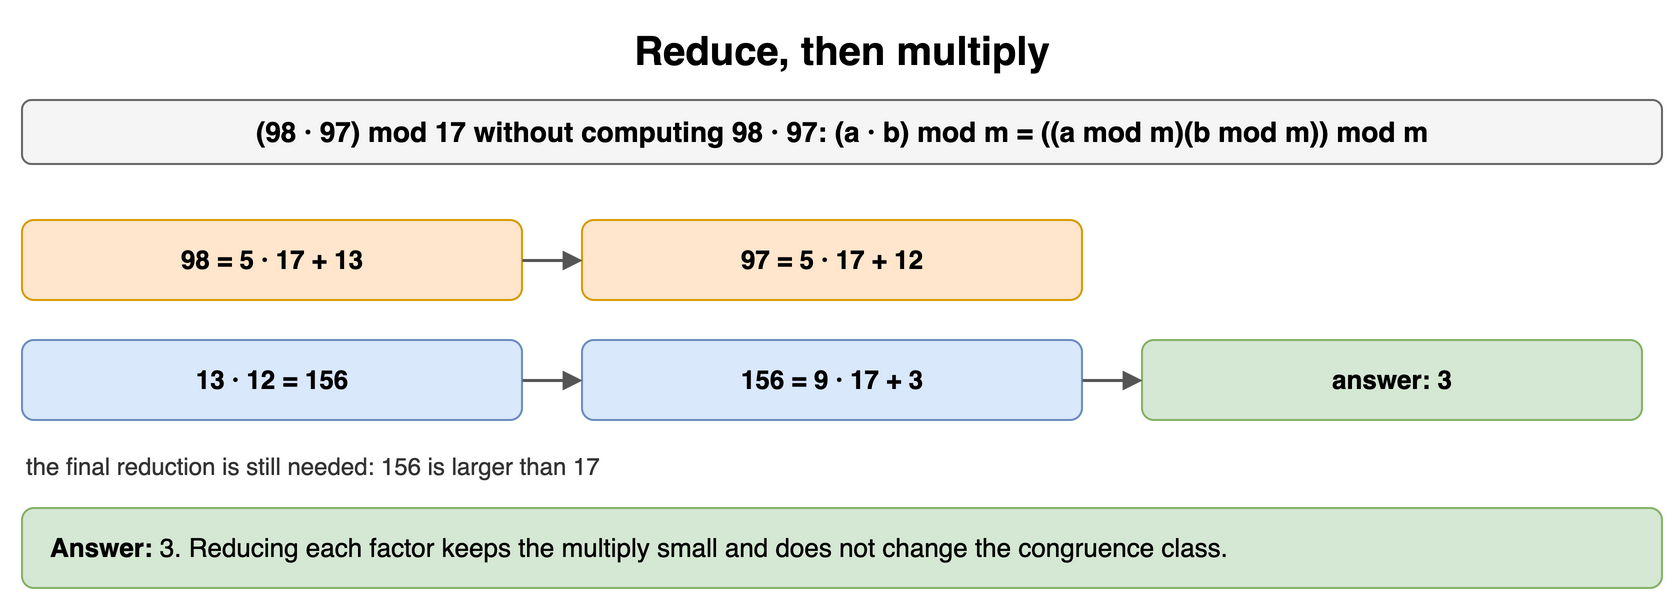

The diagram above was exported from draw.io. Its source (the exported page's mxGraphModel, read from the mxfile embedded in the PNG):
<mxGraphModel dx="900" dy="310" grid="1" gridSize="10" guides="1" tooltips="1" connect="1" arrows="1" fold="1" page="1" pageScale="1" pageWidth="900" pageHeight="310" math="0" shadow="0">
  <root>
    <mxCell id="0" />
    <mxCell id="1" parent="0" />
    <mxCell id="b141" value="Reduce, then multiply" style="text;html=1;align=center;verticalAlign=middle;whiteSpace=wrap;fontSize=20;fontStyle=1;" vertex="1" parent="1">
      <mxGeometry x="40" y="10" width="820" height="30" as="geometry" />
    </mxCell>
    <mxCell id="b142" value="(98 · 97) mod 17 without computing 98 · 97: (a · b) mod m = ((a mod m)(b mod m)) mod m" style="rounded=1;whiteSpace=wrap;html=1;fillColor=#f5f5f5;strokeColor=#666666;fontStyle=1;fontSize=14;" vertex="1" parent="1">
      <mxGeometry x="40" y="50" width="820" height="32" as="geometry" />
    </mxCell>
    <mxCell id="b143" value="98 = 5 · 17 + 13" style="rounded=1;whiteSpace=wrap;html=1;fillColor=#ffe6cc;strokeColor=#d79b00;fontSize=13;align=center;fontStyle=1;" vertex="1" parent="1">
      <mxGeometry x="40" y="110" width="250" height="40" as="geometry" />
    </mxCell>
    <mxCell id="b144" value="97 = 5 · 17 + 12" style="rounded=1;whiteSpace=wrap;html=1;fillColor=#ffe6cc;strokeColor=#d79b00;fontSize=13;align=center;fontStyle=1;" vertex="1" parent="1">
      <mxGeometry x="320" y="110" width="250" height="40" as="geometry" />
    </mxCell>
    <mxCell id="b145" value="" style="endArrow=block;endSize=6;html=1;strokeWidth=1.5;strokeColor=#555555;fontSize=11;labelBackgroundColor=#ffffff;" edge="1" parent="1" source="b143" target="b144">
      <mxGeometry relative="1" as="geometry" />
    </mxCell>
    <mxCell id="b146" value="13 · 12 = 156" style="rounded=1;whiteSpace=wrap;html=1;fillColor=#dae8fc;strokeColor=#6c8ebf;fontSize=13;align=center;fontStyle=1;" vertex="1" parent="1">
      <mxGeometry x="40" y="170" width="250" height="40" as="geometry" />
    </mxCell>
    <mxCell id="b147" value="156 = 9 · 17 + 3" style="rounded=1;whiteSpace=wrap;html=1;fillColor=#dae8fc;strokeColor=#6c8ebf;fontSize=13;align=center;fontStyle=1;" vertex="1" parent="1">
      <mxGeometry x="320" y="170" width="250" height="40" as="geometry" />
    </mxCell>
    <mxCell id="b148" value="answer: 3" style="rounded=1;whiteSpace=wrap;html=1;fillColor=#d5e8d4;strokeColor=#82b366;fontSize=13;align=center;fontStyle=1;" vertex="1" parent="1">
      <mxGeometry x="600" y="170" width="250" height="40" as="geometry" />
    </mxCell>
    <mxCell id="b149" value="" style="endArrow=block;endSize=6;html=1;strokeWidth=1.5;strokeColor=#555555;fontSize=11;labelBackgroundColor=#ffffff;" edge="1" parent="1" source="b146" target="b147">
      <mxGeometry relative="1" as="geometry" />
    </mxCell>
    <mxCell id="b1410" value="" style="endArrow=block;endSize=6;html=1;strokeWidth=1.5;strokeColor=#555555;fontSize=11;labelBackgroundColor=#ffffff;" edge="1" parent="1" source="b147" target="b148">
      <mxGeometry relative="1" as="geometry" />
    </mxCell>
    <mxCell id="b1411" value="the final reduction is still needed: 156 is larger than 17" style="text;html=1;whiteSpace=wrap;fontSize=11;align=left;verticalAlign=middle;fontSize=12;fontColor=#333333;" vertex="1" parent="1">
      <mxGeometry x="40" y="224" width="820" height="18" as="geometry" />
    </mxCell>
    <mxCell id="b1412" value="&lt;b&gt;Answer:&lt;/b&gt; 3. Reducing each factor keeps the multiply small and does not change the congruence class." style="rounded=1;whiteSpace=wrap;html=1;fillColor=#d5e8d4;strokeColor=#82b366;fontSize=13;align=left;spacingLeft=12;" vertex="1" parent="1">
      <mxGeometry x="40" y="254" width="820" height="40" as="geometry" />
    </mxCell>
  </root>
</mxGraphModel>